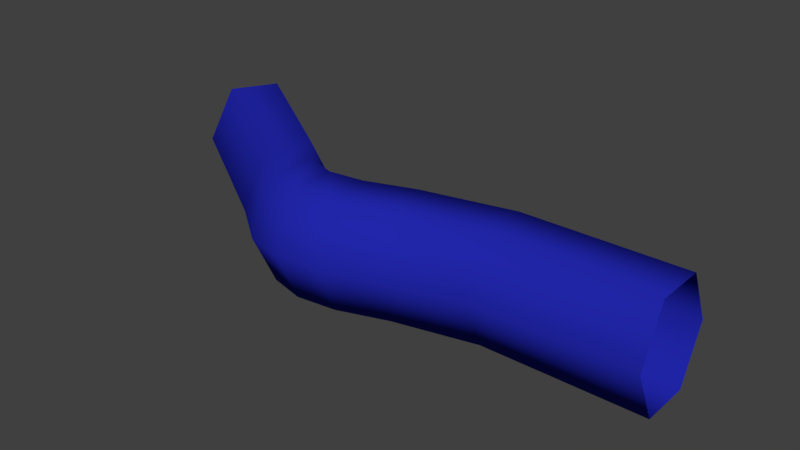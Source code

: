 # Source: caboAzul3.blend  (saved by Blender 2.80.75; exported with 4.5.12 LTS)
import bpy
from mathutils import Matrix  # noqa: F401  (used for matrix-valued properties, if any)

bpy.ops.wm.read_factory_settings(use_empty=True)
scene = bpy.context.scene
scene.name = 'Scene'

# ---- collections
col_collection_1 = bpy.data.collections.new('Collection 1'); scene.collection.children.link(col_collection_1)

# ---- materials (node trees are filled in below, after node groups)
mat_vermelho = bpy.data.materials.new('vermelho')
mat_vermelho.alpha_threshold = 0.0
mat_vermelho.use_transparent_shadow = False
mat_vermelho.diffuse_color = (0.4575, 0.01376, 0.01214, 1.0)
mat_vermelho.roughness = 0.5
mat_vermelho.specular_intensity = 0.0
mat_azul = bpy.data.materials.new('azul')
mat_azul.alpha_threshold = 0.0
mat_azul.use_transparent_shadow = False
mat_azul.diffuse_color = (0.01615, 0.02036, 0.42, 1.0)
mat_azul.roughness = 0.5
mat_azul.specular_intensity = 0.0
mat_verde = bpy.data.materials.new('verde')
mat_verde.alpha_threshold = 0.0
mat_verde.use_transparent_shadow = False
mat_verde.diffuse_color = (0.008003, 0.3757, 0.008667, 1.0)
mat_verde.roughness = 0.5
mat_verde.specular_intensity = 0.0
mat_amarelo = bpy.data.materials.new('Amarelo')
mat_amarelo.alpha_threshold = 0.0
mat_amarelo.use_transparent_shadow = False
mat_amarelo.diffuse_color = (0.3504, 0.3672, 0.007999, 1.0)
mat_amarelo.roughness = 0.5
mat_amarelo.specular_intensity = 0.0
mat_preto = bpy.data.materials.new('Preto')
mat_preto.alpha_threshold = 0.0
mat_preto.use_transparent_shadow = False
mat_preto.diffuse_color = (0.03522, 0.03522, 0.03522, 1.0)
mat_preto.roughness = 0.5
mat_preto.specular_intensity = 0.06897

# ---- material node trees

# ---- world
world_world = bpy.data.worlds.new('World'); scene.world = world_world
world_world.color = (0.05088, 0.05088, 0.05088)
world_world.use_sun_shadow = False
world_world.sun_shadow_jitter_overblur = 0.0
world_world.cycles.sampling_method = 'MANUAL'

# ---- meshes
me_cube = bpy.data.meshes.new('Cube')
me_cube.from_pydata([(1.789, 0.1785, -0.3237), (0.8205, 0.1785, -0.3237), (1.789, 0.3295, 2.98e-08), (0.8205, 0.3295, 2.98e-08), (0.8205, -0.1236, -0.3237), (1.789, -0.1236, -0.3237), (0.8205, -0.2746, 1.49e-07), (1.789, -0.2746, 2.98e-08), (0.8205, -0.1236, 0.3237), (1.789, -0.1236, 0.3237), (0.8205, 0.1785, 0.3237), (1.789, 0.1785, 0.3237), (-1.464, 0.7264, -0.3237), (-0.5951, 0.3205, 2.98e-08), (-1.388, 0.8572, 2.98e-08), (-1.615, 0.4648, -0.3237), (-0.7019, -0.1198, -0.3237), (-1.69, 0.334, 1.49e-07), (-0.7375, -0.2666, 1.49e-07), (-1.615, 0.4648, 0.3237), (-0.7019, -0.1198, 0.3237), (-1.464, 0.7264, 0.3237), (-0.6307, 0.1737, 0.3237), (0.2669, 0.05728, -0.3237), (0.2398, 0.2058, 2.98e-08), (0.3211, -0.2399, -0.3237), (0.3482, -0.3884, 1.49e-07), (0.3211, -0.2399, 0.3237), (0.2669, 0.05728, 0.3237), (-0.03458, -0.04657, -0.3237), (-0.06041, 0.1022, 2.98e-08), (0.01708, -0.3442, -0.3237), (0.04291, -0.493, 1.49e-07), (0.01708, -0.3442, 0.3237), (-0.03458, -0.04657, 0.3237), (-0.2478, -0.0729, -0.3237), (-0.255, 0.07796, 2.98e-08), (-0.2333, -0.3746, -0.3237), (-0.2261, -0.5255, 1.49e-07), (-0.2333, -0.3746, 0.3237), (-0.2478, -0.0729, 0.3237), (-0.4392, -0.01625, -0.3237), (-0.4298, 0.1345, 2.98e-08), (-0.4581, -0.3177, -0.3237), (-0.4676, -0.4684, 1.49e-07), (-0.4581, -0.3177, 0.3237), (-0.4392, -0.01625, 0.3237), (-0.6307, 0.1737, -0.3237)], [], [(3, 2, 0, 1), (1, 0, 5, 4), (4, 5, 7, 6), (6, 7, 9, 8), (8, 9, 11, 10), (3, 10, 11, 2), (14, 13, 47, 12), (12, 47, 16, 15), (15, 16, 18, 17), (17, 18, 20, 19), (19, 20, 22, 21), (14, 21, 22, 13), (6, 8, 27, 26), (3, 1, 23, 24), (8, 10, 28, 27), (1, 4, 25, 23), (4, 6, 26, 25), (10, 3, 24, 28), (26, 27, 33, 32), (24, 23, 29, 30), (27, 28, 34, 33), (25, 26, 32, 31), (23, 25, 31, 29), (28, 24, 30, 34), (31, 32, 38, 37), (29, 31, 37, 35), (34, 30, 36, 40), (32, 33, 39, 38), (30, 29, 35, 36), (33, 34, 40, 39), (36, 35, 41, 42), (39, 40, 46, 45), (37, 38, 44, 43), (35, 37, 43, 41), (40, 36, 42, 46), (38, 39, 45, 44), (41, 43, 16, 47), (46, 42, 13, 22), (44, 45, 20, 18), (42, 41, 47, 13), (45, 46, 22, 20), (43, 44, 18, 16)])
me_cube.polygons.foreach_set('use_smooth', [True] * 42)
me_cube.polygons.foreach_set('material_index', [1, 1, 1, 1, 1, 1, 1, 1, 1, 1, 1, 1, 1, 1, 1, 1, 1, 1, 1, 1, 1, 1, 1, 1, 1, 1, 1, 1, 1, 1, 1, 1, 1, 1, 1, 1, 1, 1, 1, 1, 1, 1])
me_cube.materials.append(mat_vermelho)
me_cube.materials.append(mat_azul)
me_cube.materials.append(mat_verde)
me_cube.materials.append(mat_amarelo)
me_cube.materials.append(mat_preto)
me_cube.use_remesh_preserve_volume = False
me_cube.use_remesh_preserve_attributes = False
me_cube.use_mirror_vertex_groups = False
me_cube.update()

# ---- objects
ob_cube = bpy.data.objects.new('Cube', me_cube)

# ---- transforms, parenting, visibility, modifiers, constraints
ob_cube.location = (0.0, 0.0, 0.0)
ob_cube.lock_rotations_4d = False
ob_cube.empty_display_type = 'ARROWS'
ob_cube.lineart.crease_threshold = 0.0

# ---- collection membership
col_collection_1.objects.link(ob_cube)

# ---- scene / render settings (as saved in the file)
scene.frame_start = 1; scene.frame_end = 250; scene.frame_set(1)
scene.render.engine = 'BLENDER_EEVEE_NEXT'
scene.render.resolution_percentage = 50
scene.render.dither_intensity = 0.0
scene.cycles.use_denoising = False
scene.cycles.samples = 128
scene.cycles.sampling_pattern = 'TABULATED_SOBOL'
scene.cycles.use_adaptive_sampling = False
scene.cycles.use_light_tree = False
scene.cycles.blur_glossy = 0.0
scene.cycles.sample_clamp_indirect = 0.0
scene.view_settings.view_transform = 'Standard'
bpy.context.view_layer.update()

# ---- added for rendering (the .blend has no active camera and no usable light): camera, sun
cam_auto = bpy.data.cameras.new('AutoCamera')
cam_auto.lens = 50.0
cam_auto.sensor_width = 36.0
cam_auto.clip_end = 1000.0
ob_auto_camera = bpy.data.objects.new('AutoCamera', cam_auto)
scene.collection.objects.link(ob_auto_camera)
ob_auto_camera.location = (3.56441, -4.0522, 2.81203)
ob_auto_camera.rotation_euler = (1.09748, -7.21219e-08, 0.694738)
scene.camera = ob_auto_camera
light_auto_sun = bpy.data.lights.new('AutoSun', 'SUN')
light_auto_sun.energy = 3.0
light_auto_sun.angle = 0.0523599
ob_auto_sun = bpy.data.objects.new('AutoSun', light_auto_sun)
scene.collection.objects.link(ob_auto_sun)
ob_auto_sun.rotation_euler = (0.872665, 0.174533, 0.523599)
bpy.context.view_layer.update()
